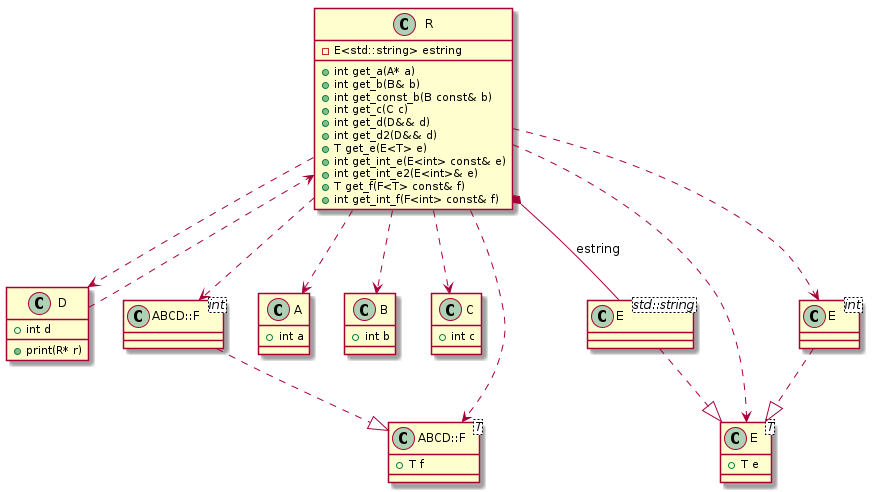

The diagram above was rendered by PlantUML. Its source (embedded in the PNG):
@startuml
class "ABCD::F<T>" as C_0000000143

class "A" as C_0000000145

class "B" as C_0000000147

class "C" as C_0000000149

class "D" as C_0000000151

class "E<T>" as C_0000000153

class "E<int>" as C_0000000157

class "ABCD::F<int>" as C_0000000160

class "E<std::string>" as C_0000000161

class "R" as C_0000000155

class C_0000000143 {
+T f
}

class C_0000000145 {
+int a
}

class C_0000000147 {
+int b
}

class C_0000000149 {
+int c
}

class C_0000000151 {
+print(R* r)
+int d
}
C_0000000151 ..> C_0000000155

class C_0000000153 {
+T e
}

class C_0000000157 {
}
C_0000000157 ..|> C_0000000153

class C_0000000160 {
}
C_0000000160 ..|> C_0000000143

class C_0000000161 {
}
C_0000000161 ..|> C_0000000153

class C_0000000155 {
+int get_a(A* a)
+int get_b(B& b)
+int get_const_b(B const& b)
+int get_c(C c)
+int get_d(D&& d)
+int get_d2(D&& d)
+T get_e(E<T> e)
+int get_int_e(E<int> const& e)
+int get_int_e2(E<int>& e)
+T get_f(F<T> const& f)
+int get_int_f(F<int> const& f)
-E<std::string> estring
}
C_0000000155 ..> C_0000000145
C_0000000155 ..> C_0000000147
C_0000000155 ..> C_0000000149
C_0000000155 ..> C_0000000151
C_0000000155 ..> C_0000000153
C_0000000155 ..> C_0000000157
C_0000000155 ..> C_0000000143
C_0000000155 ..> C_0000000160
C_0000000155 *-- C_0000000161 : estring

@enduml